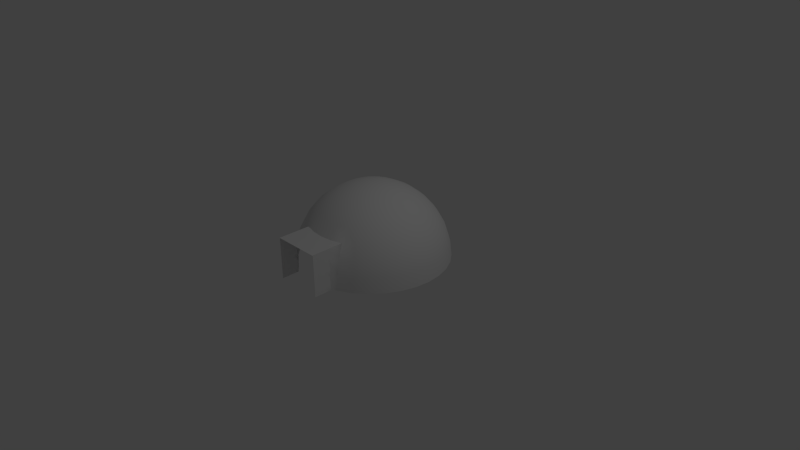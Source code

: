# Source: igluuu.blend  (saved by Blender 2.72.0; exported with 4.5.12 LTS)
import bpy
from mathutils import Matrix  # noqa: F401  (used for matrix-valued properties, if any)

bpy.ops.wm.read_factory_settings(use_empty=True)
scene = bpy.context.scene
scene.name = 'Scene'

# ---- collections
col_collection_1 = bpy.data.collections.new('Collection 1'); scene.collection.children.link(col_collection_1)

# ---- world
world_world = bpy.data.worlds.new('World'); scene.world = world_world
world_world.color = (0.05088, 0.05088, 0.05088)
world_world.use_sun_shadow = False
world_world.sun_shadow_jitter_overblur = 0.0
world_world.cycles.sampling_method = 'MANUAL'
world_world.cycles.sample_map_resolution = 256

# ---- cameras
cam_camera = bpy.data.cameras.new('Camera')
cam_camera.clip_end = 100.0
cam_camera.lens = 35.0
cam_camera.sensor_width = 32.0
cam_camera.sensor_height = 18.0
cam_camera.ortho_scale = 7.314
cam_camera.dof.focus_distance = 0.0
cam_camera.dof.aperture_fstop = 128.0

# ---- lights
light_lamp = bpy.data.lights.new('Lamp', 'POINT')
light_lamp.transmission_factor = 0.0
light_lamp.cutoff_distance = 30.0
light_lamp.energy = 100.0
light_lamp.shadow_buffer_clip_start = 1.001
light_lamp.shadow_soft_size = 0.1
light_lamp.shadow_maximum_resolution = 0.006
light_lamp.use_absolute_resolution = True
light_lamp.cycles.use_multiple_importance_sampling = False

# ---- meshes
me_plane = bpy.data.meshes.new('Plane')
me_plane.from_pydata([(-1.004, -0.9843, -0.006082), (-1.004, -0.9843, -1.736), (0.9998, -0.9843, -0.006082), (0.9998, -0.9843, -1.736), (-1.0, -1.0, 0.0), (1.0, -1.0, 0.0), (-1.004, -0.9843, -0.8708), (0.9998, -0.04515, -0.006081), (0.9998, -0.9843, -0.8708), (-1.0, 0.0, 0.0), (0.0, -1.0, 0.0), (1.0, 0.0, 0.0), (0.0, 0.0, 0.0), (-1.004, -0.5147, -0.006081), (-1.004, -0.9843, -1.303), (0.9998, -0.5147, -0.006081), (0.9998, -0.9843, -1.303), (-1.0, -0.5, 0.0), (0.5, -1.0, 0.0), (-1.004, -0.9843, -0.4385), (-1.004, -0.5147, -1.736), (0.9998, -0.9843, -0.4385), (0.9998, -0.5147, -1.736), (-0.5, -1.0, 0.0), (1.0, -0.5, 0.0), (-1.004, -0.5147, -0.8708), (0.9998, -0.5147, -0.8708), (0.0, -0.5, 0.0), (-0.5, 0.0, 0.0), (0.5, 0.0, 0.0), (-1.004, -0.5147, -0.4385), (-1.004, -0.5147, -1.303), (0.9998, -0.5147, -0.4385), (0.9998, -0.5147, -1.303), (-0.5, -0.5, 0.0), (0.5, -0.5, 0.0), (-1.004, -0.7495, -0.006082), (-1.004, -0.9843, -1.519), (0.9998, -0.7495, -0.006082), (0.9998, -0.9843, -1.519), (-1.0, -0.75, 0.0), (0.75, -1.0, 0.0), (-1.004, -0.9843, -0.6546), (-1.004, -0.2799, -1.736), (0.9998, -0.9843, -0.6546), (0.9998, -0.2799, -1.736), (-1.0, 0.25, 0.0), (-0.25, -1.0, 0.0), (1.0, -0.25, 0.0), (-1.004, -0.2799, -0.8708), (0.9998, -0.2799, -0.8708), (0.9998, -0.04515, -0.2223), (0.0, -0.25, 0.0), (-0.75, 0.0, 0.0), (0.25, 0.0, 0.0), (-1.004, -0.2799, -0.006081), (-1.004, -0.9843, -1.087), (0.9998, -0.2799, -0.006081), (0.9998, -0.9843, -1.087), (-1.0, -0.25, 0.0), (0.25, -1.0, 0.0), (1.0, 0.25, 0.0), (-1.004, -0.9843, -0.2223), (-1.004, -0.7495, -1.736), (0.9998, -0.9843, -0.2223), (0.9998, -0.7495, -1.736), (-0.75, -1.0, 0.0), (1.0, -0.75, 0.0), (-1.004, -0.7495, -0.8708), (0.9998, -0.7495, -0.8708), (0.0, 0.25, 0.0), (0.0, -0.75, 0.0), (-0.25, 0.0, 0.0), (0.75, 0.0, 0.0), (0.5, 0.25, 0.0), (-1.004, -0.2799, -0.4385), (-1.004, -0.7495, -0.4385), (-1.004, -0.5147, -0.2223), (-1.004, -0.5147, -0.6546), (-1.004, -0.2799, -1.303), (-1.004, -0.7495, -1.303), (-1.004, -0.5147, -1.087), (-1.004, -0.5147, -1.519), (0.9998, -0.2799, -0.4385), (0.9998, -0.7495, -0.4385), (0.9998, -0.5147, -0.2223), (0.9998, -0.5147, -0.6546), (0.9998, -0.2799, -1.303), (0.9998, -0.7495, -1.303), (0.9998, -0.5147, -1.087), (0.9998, -0.5147, -1.519), (-0.5, 0.25, 0.0), (-0.5, -0.25, 0.0), (-0.5, -0.75, 0.0), (-0.75, -0.5, 0.0), (-0.25, -0.5, 0.0), (0.5, -0.25, 0.0), (0.5, -0.75, 0.0), (0.25, -0.5, 0.0), (0.75, -0.5, 0.0), (-1.004, -0.2799, -0.6546), (-1.004, -0.2799, -1.519), (0.9998, -0.2799, -0.6546), (0.9998, -0.2799, -1.519), (-0.25, -0.25, 0.0), (0.75, -0.25, 0.0), (0.25, 0.25, 0.0), (0.75, 0.25, 0.0), (-1.004, -0.2799, -0.2223), (-1.004, -0.7495, -0.2223), (-1.004, -0.7495, -0.6546), (-1.004, -0.2799, -1.087), (-1.004, -0.7495, -1.087), (-1.004, -0.7495, -1.519), (0.9998, -0.2799, -0.2223), (0.9998, -0.7495, -0.2223), (0.9998, -0.7495, -0.6546), (0.9998, -0.2799, -1.087), (0.9998, -0.7495, -1.087), (0.9998, -0.7495, -1.519), (-0.75, 0.25, 0.0), (-0.25, 0.25, 0.0), (-0.75, -0.25, 0.0), (-0.75, -0.75, 0.0), (-0.25, -0.75, 0.0), (0.25, -0.25, 0.0), (0.25, -0.75, 0.0), (0.75, -0.75, 0.0), (-0.6179, 2.612, 1.32), (-1.21, 2.612, 1.143), (-1.757, 2.612, 0.8557), (-2.235, 2.612, 0.4691), (-2.628, 2.612, -0.002029), (-2.92, 2.612, -0.5395), (-3.1, 2.612, -1.123), (-3.16, 2.612, -1.729), (-0.6061, 2.726, 1.32), (-1.187, 2.835, 1.143), (-1.723, 2.936, 0.8557), (-2.192, 3.024, 0.4691), (-2.578, 3.096, -0.002029), (-2.864, 3.15, -0.5395), (-3.04, 3.183, -1.123), (-3.1, 3.195, -1.729), (-0.571, 2.835, 1.32), (-1.118, 3.049, 1.143), (-1.623, 3.247, 0.8557), (-2.065, 3.42, 0.4691), (-2.428, 3.562, -0.002029), (-2.698, 3.668, -0.5395), (-2.864, 3.733, -1.123), (-2.92, 3.755, -1.729), (-0.5141, 2.936, 1.32), (-1.007, 3.247, 1.143), (-1.461, 3.534, 0.8557), (-1.859, 3.785, 0.4691), (-2.185, 3.991, -0.002029), (-2.428, 4.144, -0.5395), (-2.578, 4.239, -1.123), (-2.628, 4.271, -1.729), (-0.4375, 3.024, 1.32), (-0.8564, 3.42, 1.143), (-1.243, 3.785, 0.8557), (-1.581, 4.105, 0.4691), (-1.859, 4.367, -0.002029), (-2.065, 4.562, -0.5395), (-2.192, 4.682, -1.123), (-2.235, 4.723, -1.729), (-0.3441, 3.096, 1.32), (-0.6733, 3.562, 1.143), (-0.9767, 3.991, 0.8557), (-1.243, 4.367, 0.4691), (-1.461, 4.676, -0.002029), (-1.623, 4.905, -0.5395), (-1.723, 5.046, -1.123), (-1.757, 5.094, -1.729), (-0.2375, 3.15, 1.32), (-0.4643, 3.668, 1.143), (-0.6733, 4.144, 0.8557), (-0.8564, 4.562, 0.4691), (-1.007, 4.905, -0.002029), (-1.118, 5.16, -0.5395), (-1.187, 5.317, -1.123), (-1.21, 5.37, -1.729), (-0.1219, 3.183, 1.32), (-0.2375, 3.733, 1.143), (-0.3441, 4.239, 0.8557), (-0.4375, 4.682, 0.4691), (-0.5141, 5.046, -0.002029), (-0.571, 5.317, -0.5395), (-0.6061, 5.484, -1.123), (-0.6179, 5.54, -1.729), (-0.001723, 3.195, 1.32), (-0.001723, 3.755, 1.143), (-0.001723, 4.271, 0.8557), (-0.001723, 4.723, 0.4691), (-0.001723, 5.094, -0.002029), (-0.001724, 5.37, -0.5395), (-0.001723, 5.54, -1.123), (-0.001723, 5.597, -1.729), (0.1185, 3.183, 1.32), (0.2341, 3.733, 1.143), (0.3406, 4.239, 0.8557), (0.434, 4.682, 0.4691), (0.5106, 5.046, -0.002029), (0.5676, 5.317, -0.5395), (0.6027, 5.484, -1.123), (0.6145, 5.54, -1.729), (0.2341, 3.15, 1.32), (0.4608, 3.668, 1.143), (0.6698, 4.144, 0.8557), (0.853, 4.562, 0.4691), (1.003, 4.905, -0.002029), (1.115, 5.16, -0.5395), (1.184, 5.317, -1.123), (1.207, 5.37, -1.729), (0.3406, 3.096, 1.32), (0.6698, 3.562, 1.143), (0.9732, 3.991, 0.8557), (1.239, 4.367, 0.4691), (1.457, 4.676, -0.002029), (1.62, 4.905, -0.5395), (1.719, 5.046, -1.123), (1.753, 5.094, -1.729), (0.434, 3.024, 1.32), (0.853, 3.42, 1.143), (1.239, 3.785, 0.8557), (1.578, 4.105, 0.4691), (1.855, 4.367, -0.002029), (2.062, 4.562, -0.5395), (2.189, 4.682, -1.123), (2.232, 4.723, -1.729), (0.5106, 2.936, 1.32), (1.003, 3.247, 1.143), (1.457, 3.534, 0.8557), (1.855, 3.785, 0.4691), (2.182, 3.991, -0.002029), (2.425, 4.144, -0.5395), (2.574, 4.239, -1.123), (2.625, 4.271, -1.729), (0.5676, 2.835, 1.32), (1.115, 3.049, 1.143), (1.62, 3.247, 0.8557), (2.062, 3.42, 0.4691), (2.425, 3.562, -0.002029), (2.694, 3.668, -0.5395), (2.86, 3.733, -1.123), (2.916, 3.755, -1.729), (0.6027, 2.726, 1.32), (1.184, 2.835, 1.143), (1.719, 2.936, 0.8557), (2.189, 3.024, 0.4691), (2.574, 3.096, -0.002029), (2.86, 3.15, -0.5395), (3.037, 3.183, -1.123), (3.096, 3.195, -1.729), (0.6145, 2.612, 1.32), (1.207, 2.612, 1.143), (1.753, 2.612, 0.8557), (2.232, 2.612, 0.4691), (2.625, 2.612, -0.002029), (2.916, 2.612, -0.5395), (3.096, 2.612, -1.123), (3.157, 2.612, -1.729), (0.6027, 2.499, 1.32), (1.184, 2.389, 1.143), (1.719, 2.289, 0.8557), (2.189, 2.2, 0.4691), (2.574, 2.128, -0.002029), (2.86, 2.074, -0.5395), (3.037, 2.041, -1.123), (3.096, 2.03, -1.729), (0.5676, 2.389, 1.32), (1.115, 2.175, 1.143), (1.62, 1.978, 0.8557), (2.062, 1.805, 0.4691), (2.425, 1.662, -0.002029), (2.694, 1.557, -0.5395), (2.86, 1.492, -1.123), (2.916, 1.47, -1.729), (0.5106, 2.289, 1.32), (1.003, 1.978, 1.143), (1.457, 1.691, 0.8557), (1.855, 1.44, 0.4691), (2.182, 1.233, -0.002029), (2.425, 1.08, -0.5395), (2.574, 0.9858, -1.123), (2.625, 0.9539, -1.729), (0.434, 2.2, 1.32), (0.853, 1.805, 1.143), (1.239, 1.44, 0.8557), (1.578, 1.12, 0.4691), (1.855, 0.8573, -0.002029), (2.062, 0.6622, -0.5395), (2.189, 0.5421, -1.123), (2.232, 0.5016, -1.729), (0.3406, 2.128, 1.32), (0.6698, 1.662, 1.143), (0.9732, 1.233, 0.8557), (1.239, 0.8573, 0.4691), (1.457, 0.5486, -0.002029), (1.62, 0.3193, -0.5395), (1.719, 0.178, -1.123), (1.753, 0.1303, -1.729), (0.2341, 2.074, 1.32), (0.4608, 1.557, 1.143), (0.6698, 1.08, 0.8557), (0.853, 0.6622, 0.4691), (1.003, 0.3193, -0.002029), (1.115, 0.06442, -0.5395), (1.184, -0.09251, -1.123), (1.207, -0.1455, -1.729), (0.1185, 2.041, 1.32), (0.2341, 1.492, 1.143), (0.3406, 0.9858, 0.8557), (0.434, 0.5421, 0.4691), (0.5106, 0.178, -0.002029), (-0.001723, 2.03, 1.32), (-0.001724, 1.47, 1.143), (-0.001724, 0.9539, 0.8557), (-0.001724, 0.5016, 0.4691), (-0.001724, 0.1303, -0.002029), (-0.1219, 2.041, 1.32), (-0.2375, 1.492, 1.143), (-0.3441, 0.9858, 0.8557), (-0.4375, 0.5421, 0.4691), (-0.5141, 0.178, -0.002029), (-0.2375, 2.074, 1.32), (-0.4643, 1.557, 1.143), (-0.6733, 1.08, 0.8557), (-0.8564, 0.6622, 0.4691), (-1.007, 0.3193, -0.002029), (-1.118, 0.06442, -0.5395), (-1.187, -0.09251, -1.123), (-1.21, -0.1455, -1.729), (-0.3441, 2.128, 1.32), (-0.6733, 1.662, 1.143), (-0.9767, 1.233, 0.8557), (-1.243, 0.8573, 0.4691), (-1.461, 0.5486, -0.002029), (-1.623, 0.3193, -0.5395), (-1.723, 0.178, -1.123), (-1.757, 0.1303, -1.729), (-0.4375, 2.2, 1.32), (-0.8564, 1.805, 1.143), (-1.243, 1.44, 0.8557), (-1.581, 1.12, 0.4691), (-1.859, 0.8573, -0.002029), (-2.065, 0.6622, -0.5395), (-2.192, 0.5421, -1.123), (-2.235, 0.5016, -1.729), (-0.5141, 2.289, 1.32), (-1.007, 1.978, 1.143), (-1.461, 1.691, 0.8557), (-1.859, 1.44, 0.4691), (-2.185, 1.233, -0.002029), (-2.428, 1.08, -0.5395), (-2.578, 0.9858, -1.123), (-2.628, 0.9539, -1.729), (-0.001724, 2.612, 1.38), (-0.571, 2.389, 1.32), (-1.118, 2.175, 1.143), (-1.623, 1.978, 0.8557), (-2.065, 1.805, 0.4691), (-2.428, 1.662, -0.002029), (-2.698, 1.557, -0.5395), (-2.864, 1.492, -1.123), (-2.92, 1.47, -1.729), (-0.6061, 2.499, 1.32), (-1.187, 2.389, 1.143), (-1.723, 2.289, 0.8557), (-2.192, 2.2, 0.4691), (-2.578, 2.128, -0.002029), (-2.864, 2.074, -0.5395), (-3.04, 2.041, -1.123), (-3.1, 2.03, -1.729)], [], [(104, 52, 12, 72), (105, 48, 11, 73), (109, 76, 30, 77), (110, 68, 25, 78), (112, 80, 31, 81), (113, 63, 20, 82), (115, 84, 32, 85), (116, 69, 26, 86), (118, 88, 33, 89), (119, 65, 22, 90), (122, 92, 28, 53), (123, 93, 34, 94), (124, 71, 27, 95), (125, 96, 29, 54), (126, 97, 35, 98), (127, 67, 24, 99), (30, 78, 100, 75), (78, 25, 49, 100), (31, 82, 101, 79), (82, 20, 43, 101), (32, 86, 102, 83), (86, 26, 50, 102), (33, 90, 103, 87), (90, 22, 45, 103), (92, 104, 72, 28), (34, 95, 104, 92), (95, 27, 52, 104), (96, 105, 73, 29), (35, 99, 105, 96), (99, 24, 48, 105), (12, 54, 106, 70), (54, 29, 74, 106), (29, 73, 107, 74), (73, 11, 61, 107), (77, 30, 75, 108), (36, 109, 77, 13), (0, 62, 109, 36), (62, 19, 76, 109), (76, 110, 78, 30), (19, 42, 110, 76), (42, 6, 68, 110), (25, 81, 111, 49), (81, 31, 79, 111), (68, 112, 81, 25), (6, 56, 112, 68), (56, 14, 80, 112), (80, 113, 82, 31), (14, 37, 113, 80), (37, 1, 63, 113), (57, 114, 51, 7), (15, 85, 114, 57), (85, 32, 83, 114), (38, 115, 85, 15), (2, 64, 115, 38), (64, 21, 84, 115), (84, 116, 86, 32), (21, 44, 116, 84), (44, 8, 69, 116), (26, 89, 117, 50), (89, 33, 87, 117), (69, 118, 89, 26), (8, 58, 118, 69), (58, 16, 88, 118), (88, 119, 90, 33), (16, 39, 119, 88), (39, 3, 65, 119), (9, 53, 120, 46), (53, 28, 91, 120), (331, 46, 120), (28, 72, 121, 91), (72, 12, 70, 121), (59, 122, 53, 9), (17, 94, 122, 59), (94, 34, 92, 122), (40, 123, 94, 17), (4, 66, 123, 40), (66, 23, 93, 123), (93, 124, 95, 34), (23, 47, 124, 93), (47, 10, 71, 124), (52, 125, 54, 12), (27, 98, 125, 52), (98, 35, 96, 125), (71, 126, 98, 27), (10, 60, 126, 71), (60, 18, 97, 126), (97, 127, 99, 35), (18, 41, 127, 97), (41, 5, 67, 127), (133, 132, 140, 141), (129, 128, 136, 137), (134, 133, 141, 142), (130, 129, 137, 138), (135, 134, 142, 143), (131, 130, 138, 139), (132, 131, 139, 140), (141, 140, 148, 149), (137, 136, 144, 145), (142, 141, 149, 150), (138, 137, 145, 146), (143, 142, 150, 151), (139, 138, 146, 147), (140, 139, 147, 148), (148, 147, 155, 156), (145, 144, 152, 153), (149, 148, 156, 157), (150, 149, 157, 158), (146, 145, 153, 154), (151, 150, 158, 159), (147, 146, 154, 155), (155, 154, 162, 163), (159, 158, 166, 167), (156, 155, 163, 164), (157, 156, 164, 165), (153, 152, 160, 161), (158, 157, 165, 166), (154, 153, 161, 162), (166, 165, 173, 174), (162, 161, 169, 170), (167, 166, 174, 175), (163, 162, 170, 171), (164, 163, 171, 172), (165, 164, 172, 173), (161, 160, 168, 169), (173, 172, 180, 181), (169, 168, 176, 177), (170, 169, 177, 178), (174, 173, 181, 182), (175, 174, 182, 183), (171, 170, 178, 179), (172, 171, 179, 180), (180, 179, 187, 188), (181, 180, 188, 189), (177, 176, 184, 185), (182, 181, 189, 190), (178, 177, 185, 186), (183, 182, 190, 191), (179, 178, 186, 187), (191, 190, 198, 199), (187, 186, 194, 195), (188, 187, 195, 196), (185, 184, 192, 193), (189, 188, 196, 197), (190, 189, 197, 198), (186, 185, 193, 194), (198, 197, 205, 206), (194, 193, 201, 202), (195, 194, 202, 203), (199, 198, 206, 207), (196, 195, 203, 204), (197, 196, 204, 205), (193, 192, 200, 201), (205, 204, 212, 213), (201, 200, 208, 209), (206, 205, 213, 214), (202, 201, 209, 210), (207, 206, 214, 215), (203, 202, 210, 211), (204, 203, 211, 212), (212, 211, 219, 220), (213, 212, 220, 221), (209, 208, 216, 217), (210, 209, 217, 218), (214, 213, 221, 222), (215, 214, 222, 223), (211, 210, 218, 219), (223, 222, 230, 231), (219, 218, 226, 227), (220, 219, 227, 228), (221, 220, 228, 229), (217, 216, 224, 225), (222, 221, 229, 230), (218, 217, 225, 226), (230, 229, 237, 238), (226, 225, 233, 234), (231, 230, 238, 239), (227, 226, 234, 235), (228, 227, 235, 236), (225, 224, 232, 233), (229, 228, 236, 237), (237, 236, 244, 245), (233, 232, 240, 241), (238, 237, 245, 246), (234, 233, 241, 242), (235, 234, 242, 243), (239, 238, 246, 247), (236, 235, 243, 244), (244, 243, 251, 252), (245, 244, 252, 253), (241, 240, 248, 249), (246, 245, 253, 254), (242, 241, 249, 250), (247, 246, 254, 255), (243, 242, 250, 251), (255, 254, 262, 263), (251, 250, 258, 259), (252, 251, 259, 260), (253, 252, 260, 261), (249, 248, 256, 257), (250, 249, 257, 258), (254, 253, 261, 262), (262, 261, 269, 270), (258, 257, 265, 266), (263, 262, 270, 271), (259, 258, 266, 267), (260, 259, 267, 268), (261, 260, 268, 269), (257, 256, 264, 265), (265, 264, 272, 273), (269, 268, 276, 277), (270, 269, 277, 278), (266, 265, 273, 274), (271, 270, 278, 279), (267, 266, 274, 275), (268, 267, 275, 276), (276, 275, 283, 284), (277, 276, 284, 285), (273, 272, 280, 281), (278, 277, 285, 286), (274, 273, 281, 282), (275, 274, 282, 283), (279, 278, 286, 287), (287, 286, 294, 295), (283, 282, 290, 291), (284, 283, 291, 292), (285, 284, 292, 293), (281, 280, 288, 289), (286, 285, 293, 294), (282, 281, 289, 290), (290, 289, 297, 298), (294, 293, 301, 302), (295, 294, 302, 303), (291, 290, 298, 299), (292, 291, 299, 300), (293, 292, 300, 301), (289, 288, 296, 297), (301, 300, 308, 309), (297, 296, 304, 305), (302, 301, 309, 310), (298, 297, 305, 306), (303, 302, 310, 311), (299, 298, 306, 307), (300, 299, 307, 308), (308, 307, 315, 316), (305, 304, 312, 313), (306, 305, 313, 314), (307, 306, 314, 315), (315, 314, 319, 320), (316, 315, 320, 321), (313, 312, 317, 318), (314, 313, 318, 319), (319, 318, 323, 324), (320, 319, 324, 325), (321, 320, 325, 326), (318, 317, 322, 323), (323, 322, 327, 328), (324, 323, 328, 329), (325, 324, 329, 330), (326, 325, 330, 331), (331, 330, 338, 339), (332, 331, 339, 340), (328, 327, 335, 336), (333, 332, 340, 341), (329, 328, 336, 337), (334, 333, 341, 342), (330, 329, 337, 338), (342, 341, 349, 350), (338, 337, 345, 346), (339, 338, 346, 347), (336, 335, 343, 344), (340, 339, 347, 348), (341, 340, 348, 349), (337, 336, 344, 345), (349, 348, 356, 357), (345, 344, 352, 353), (346, 345, 353, 354), (350, 349, 357, 358), (347, 346, 354, 355), (348, 347, 355, 356), (344, 343, 351, 352), (356, 355, 364, 365), (352, 351, 360, 361), (357, 356, 365, 366), (353, 352, 361, 362), (358, 357, 366, 367), (354, 353, 362, 363), (355, 354, 363, 364), (364, 363, 371, 372), (365, 364, 372, 373), (361, 360, 368, 369), (362, 361, 369, 370), (366, 365, 373, 374), (367, 366, 374, 375), (363, 362, 370, 371), (128, 359, 136), (136, 359, 144), (144, 359, 152), (152, 359, 160), (160, 359, 168), (168, 359, 176), (176, 359, 184), (184, 359, 192), (192, 359, 200), (200, 359, 208), (208, 359, 216), (216, 359, 224), (224, 359, 232), (232, 359, 240), (240, 359, 248), (248, 359, 256), (256, 359, 264), (264, 359, 272), (272, 359, 280), (280, 359, 288), (288, 359, 296), (296, 359, 304), (304, 359, 312), (312, 359, 317), (317, 359, 322), (322, 359, 327), (327, 359, 335), (335, 359, 343), (343, 359, 351), (351, 359, 360), (360, 359, 368), (375, 374, 134, 135), (371, 370, 130, 131), (372, 371, 131, 132), (368, 359, 128), (373, 372, 132, 133), (369, 368, 128, 129), (374, 373, 133, 134), (370, 369, 129, 130), (311, 310, 117, 45), (310, 309, 83, 117), (309, 308, 57, 83), (333, 334, 43, 111), (333, 111, 75, 332), (332, 75, 55, 331), (13, 77, 108, 55), (61, 308, 107)])
me_plane.polygons.foreach_set('use_smooth', [True] * 341)
me_plane.use_remesh_preserve_volume = False
me_plane.use_remesh_preserve_attributes = False
me_plane.use_mirror_vertex_groups = False
me_plane.update()

# ---- objects
ob_plane = bpy.data.objects.new('Plane', me_plane)
ob_lamp = bpy.data.objects.new('Lamp', light_lamp)
ob_camera = bpy.data.objects.new('Camera', cam_camera)

# ---- transforms, parenting, visibility, modifiers, constraints
ob_plane.location = (0.0005459, -0.8751, 0.5562)
ob_plane.scale = (0.3166, 0.335, 0.3216)
ob_plane.lineart.crease_threshold = 0.0
ob_lamp.location = (4.076, 1.005, 5.904)
ob_lamp.rotation_euler = (0.6503, 0.05522, 1.866)
ob_lamp.lock_rotations_4d = False
ob_lamp.empty_display_type = 'ARROWS'
ob_lamp.color = (0.0, 0.0, 0.0, 0.0)
ob_lamp.lineart.crease_threshold = 0.0
ob_camera.location = (7.481, -6.508, 5.344)
ob_camera.rotation_euler = (1.109, 0.01082, 0.8149)
ob_camera.lock_rotations_4d = False
ob_camera.empty_display_type = 'ARROWS'
ob_camera.color = (0.0, 0.0, 0.0, 0.0)
ob_camera.display_type = 'WIRE'
ob_camera.lineart.crease_threshold = 0.0

# ---- collection membership
col_collection_1.objects.link(ob_plane)
col_collection_1.objects.link(ob_lamp)
col_collection_1.objects.link(ob_camera)

# ---- scene / render settings (as saved in the file)
scene.camera = ob_camera
scene.frame_start = 1; scene.frame_end = 250; scene.frame_set(1)
scene.render.engine = 'BLENDER_EEVEE_NEXT'
scene.render.resolution_percentage = 50
scene.render.dither_intensity = 0.0
scene.cycles.use_denoising = False
scene.cycles.samples = 10
scene.cycles.sampling_pattern = 'TABULATED_SOBOL'
scene.cycles.light_sampling_threshold = 0.0
scene.cycles.use_adaptive_sampling = False
scene.cycles.use_light_tree = False
scene.cycles.blur_glossy = 0.0
scene.cycles.pixel_filter_type = 'GAUSSIAN'
scene.cycles.sample_clamp_indirect = 0.0
scene.view_settings.view_transform = 'Standard'
bpy.context.view_layer.update()
